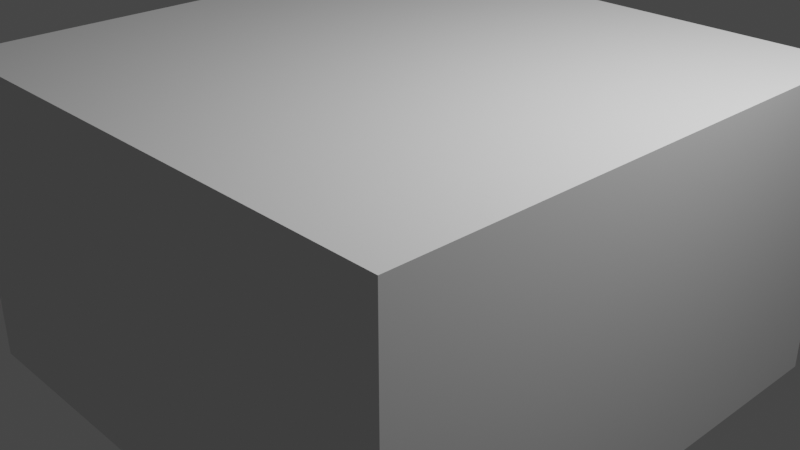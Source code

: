 # Source: BootButtonModule.blend  (saved by Blender 2.93.21; exported with 4.5.12 LTS)
import bpy
from mathutils import Matrix  # noqa: F401  (used for matrix-valued properties, if any)

bpy.ops.wm.read_factory_settings(use_empty=True)
scene = bpy.context.scene
scene.name = 'Scene'

# ---- collections
col_collection = bpy.data.collections.new('Collection'); scene.collection.children.link(col_collection)
col_collection_2 = bpy.data.collections.new('Collection 2'); scene.collection.children.link(col_collection_2)

# ---- world
world_world = bpy.data.worlds.new('World'); scene.world = world_world
world_world.use_nodes = True; world_world.node_tree.nodes.clear()
_N = world_world.node_tree.nodes; _L = world_world.node_tree.links
n0 = _N.new('ShaderNodeOutputWorld'); n0.name = 'World Output'; n0.location = (300, 300)
n1 = _N.new('ShaderNodeBackground'); n1.name = 'Background'; n1.location = (10, 300)
n1.inputs[0].default_value = (0.05088, 0.05088, 0.05088, 1.0)
_L.new(n1.outputs[0], n0.inputs[0])
n0.is_active_output = True
world_world.color = (0.05088, 0.05088, 0.05088)
world_world.use_sun_shadow = False
world_world.sun_shadow_jitter_overblur = 0.0

# ---- cameras
cam_camera = bpy.data.cameras.new('Camera')
cam_camera.clip_end = 100.0
cam_camera.ortho_scale = 7.314

# ---- lights
light_light = bpy.data.lights.new('Light', 'POINT')
light_light.transmission_factor = 0.0
light_light.energy = 1000.0
light_light.shadow_soft_size = 0.1
light_light.shadow_maximum_resolution = 0.006
light_light.use_absolute_resolution = True

# ---- meshes
me_cube_001 = bpy.data.meshes.new('Cube.001')
me_cube_001.from_pydata([(-1.0, -1.0, -1.0), (-1.0, -1.0, 1.0), (-1.0, 1.0, -1.0), (-1.0, 1.0, 1.0), (1.0, -1.0, -1.0), (1.0, -1.0, 1.0), (1.0, 1.0, -1.0), (1.0, 1.0, 1.0)], [], [(0, 1, 3, 2), (2, 3, 7, 6), (6, 7, 5, 4), (4, 5, 1, 0), (2, 6, 4, 0), (7, 3, 1, 5)])
_uv = me_cube_001.uv_layers.new(name='UVMap')
_uv.uv.foreach_set('vector', [0.375, 0.0, 0.625, 0.0, 0.625, 0.25, 0.375, 0.25, 0.375, 0.25, 0.625, 0.25, 0.625, 0.5, 0.375, 0.5, 0.375, 0.5, 0.625, 0.5, 0.625, 0.75, 0.375, 0.75, 0.375, 0.75, 0.625, 0.75, 0.625, 1.0, 0.375, 1.0, 0.125, 0.5, 0.375, 0.5, 0.375, 0.75, 0.125, 0.75, 0.625, 0.5, 0.875, 0.5, 0.875, 0.75, 0.625, 0.75])
me_cube_001.use_remesh_fix_poles = True
me_cube_001.use_remesh_preserve_attributes = False
me_cube_001.update()

# ---- objects
ob_cube = bpy.data.objects.new('Cube', me_cube_001)
ob_light = bpy.data.objects.new('Light', light_light)
ob_camera = bpy.data.objects.new('Camera', cam_camera)

# ---- transforms, parenting, visibility, modifiers, constraints
ob_cube.location = (0.0, 0.0, 0.0)
ob_cube.scale = (3.0, 3.0, 1.7)
ob_light.location = (4.076, 1.005, 5.904)
ob_light.rotation_euler = (0.6503, 0.05522, 1.866)
ob_light.lock_rotations_4d = False
ob_light.empty_display_type = 'ARROWS'
ob_light.color = (0.0, 0.0, 0.0, 0.0)
ob_light.lineart.crease_threshold = 0.0
ob_camera.location = (7.359, -6.926, 4.958)
ob_camera.rotation_euler = (1.109, 0.0, 0.8149)
ob_camera.lock_rotations_4d = False
ob_camera.empty_display_type = 'ARROWS'
ob_camera.color = (0.0, 0.0, 0.0, 0.0)
ob_camera.display_type = 'WIRE'
ob_camera.lineart.crease_threshold = 0.0

# ---- collection membership
scene.collection.objects.link(ob_cube)
col_collection.objects.link(ob_light)
col_collection.objects.link(ob_camera)

# ---- scene / render settings (as saved in the file)
scene.camera = ob_camera
scene.frame_start = 1; scene.frame_end = 250; scene.frame_set(1)
scene.render.engine = 'BLENDER_EEVEE_NEXT'
scene.cycles.use_denoising = False
scene.cycles.samples = 128
scene.cycles.sampling_pattern = 'TABULATED_SOBOL'
scene.cycles.use_adaptive_sampling = False
scene.cycles.use_light_tree = False
scene.view_settings.view_transform = 'Filmic'
bpy.context.view_layer.update()
